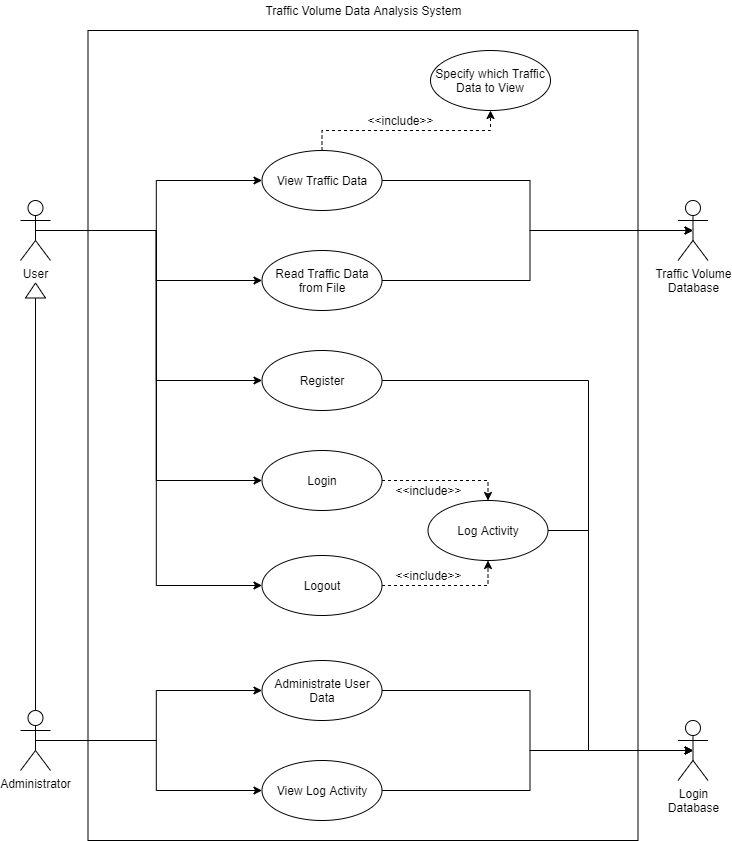

The diagram above was exported from draw.io. Its source (the exported page's mxGraphModel, read from the mxfile embedded in the PNG):
<mxGraphModel dx="1422" dy="822" grid="1" gridSize="10" guides="1" tooltips="1" connect="1" arrows="1" fold="1" page="1" pageScale="1" pageWidth="827" pageHeight="1169" math="0" shadow="0">
  <root>
    <mxCell id="0" />
    <mxCell id="1" parent="0" />
    <mxCell id="e1dWtfAlgGluO0mJMYT2-35" value="" style="rounded=0;whiteSpace=wrap;html=1;fillColor=#ffffff;" parent="1" vertex="1">
      <mxGeometry x="147.5" y="130" width="550" height="810" as="geometry" />
    </mxCell>
    <mxCell id="e1dWtfAlgGluO0mJMYT2-4" value="Traffic Volume Data Analysis System" style="text;html=1;align=center;verticalAlign=middle;resizable=0;points=[];autosize=1;" parent="1" vertex="1">
      <mxGeometry x="317.5" y="100" width="210" height="20" as="geometry" />
    </mxCell>
    <mxCell id="vostHr5QpfoPxDGV7g92-1" value="" style="group" vertex="1" connectable="0" parent="1">
      <mxGeometry x="80" y="300" width="687.5" height="620" as="geometry" />
    </mxCell>
    <mxCell id="e1dWtfAlgGluO0mJMYT2-1" value="User" style="shape=umlActor;verticalLabelPosition=bottom;verticalAlign=top;html=1;outlineConnect=0;" parent="vostHr5QpfoPxDGV7g92-1" vertex="1">
      <mxGeometry width="30" height="60" as="geometry" />
    </mxCell>
    <mxCell id="e1dWtfAlgGluO0mJMYT2-13" value="Login&lt;br&gt;Database" style="shape=umlActor;verticalLabelPosition=bottom;verticalAlign=top;html=1;outlineConnect=0;" parent="vostHr5QpfoPxDGV7g92-1" vertex="1">
      <mxGeometry x="657.5" y="520" width="30" height="60" as="geometry" />
    </mxCell>
    <mxCell id="e1dWtfAlgGluO0mJMYT2-28" value="" style="triangle;whiteSpace=wrap;html=1;rotation=-90;" parent="vostHr5QpfoPxDGV7g92-1" vertex="1">
      <mxGeometry x="7.5" y="80" width="15" height="20" as="geometry" />
    </mxCell>
    <mxCell id="e1dWtfAlgGluO0mJMYT2-31" value="Administrator" style="shape=umlActor;verticalLabelPosition=bottom;verticalAlign=top;html=1;outlineConnect=0;" parent="vostHr5QpfoPxDGV7g92-1" vertex="1">
      <mxGeometry y="510" width="30" height="60" as="geometry" />
    </mxCell>
    <mxCell id="e1dWtfAlgGluO0mJMYT2-30" style="edgeStyle=orthogonalEdgeStyle;rounded=0;orthogonalLoop=1;jettySize=auto;html=1;exitX=0;exitY=0.5;exitDx=0;exitDy=0;endArrow=none;endFill=0;entryX=0.5;entryY=0;entryDx=0;entryDy=0;entryPerimeter=0;" parent="vostHr5QpfoPxDGV7g92-1" source="e1dWtfAlgGluO0mJMYT2-28" target="e1dWtfAlgGluO0mJMYT2-31" edge="1">
      <mxGeometry relative="1" as="geometry">
        <mxPoint x="22.36206896551721" y="169.9999999999999" as="targetPoint" />
        <Array as="points">
          <mxPoint x="15.5" y="98" />
          <mxPoint x="15.5" y="299" />
        </Array>
      </mxGeometry>
    </mxCell>
    <mxCell id="TCwlbJRRITeAcc4Rf7NZ-26" style="edgeStyle=orthogonalEdgeStyle;rounded=0;orthogonalLoop=1;jettySize=auto;html=1;exitX=1;exitY=0.5;exitDx=0;exitDy=0;entryX=0.5;entryY=0.5;entryDx=0;entryDy=0;entryPerimeter=0;" parent="vostHr5QpfoPxDGV7g92-1" source="TCwlbJRRITeAcc4Rf7NZ-9" target="e1dWtfAlgGluO0mJMYT2-13" edge="1">
      <mxGeometry relative="1" as="geometry" />
    </mxCell>
    <mxCell id="TCwlbJRRITeAcc4Rf7NZ-9" value="View Log Activity" style="ellipse;whiteSpace=wrap;html=1;" parent="vostHr5QpfoPxDGV7g92-1" vertex="1">
      <mxGeometry x="241.5" y="560" width="120" height="60" as="geometry" />
    </mxCell>
    <mxCell id="TCwlbJRRITeAcc4Rf7NZ-31" style="edgeStyle=orthogonalEdgeStyle;rounded=0;orthogonalLoop=1;jettySize=auto;html=1;exitX=0.5;exitY=0.5;exitDx=0;exitDy=0;exitPerimeter=0;" parent="vostHr5QpfoPxDGV7g92-1" source="e1dWtfAlgGluO0mJMYT2-31" target="TCwlbJRRITeAcc4Rf7NZ-9" edge="1">
      <mxGeometry relative="1" as="geometry" />
    </mxCell>
    <mxCell id="TCwlbJRRITeAcc4Rf7NZ-24" style="edgeStyle=orthogonalEdgeStyle;rounded=0;orthogonalLoop=1;jettySize=auto;html=1;exitX=1;exitY=0.5;exitDx=0;exitDy=0;entryX=0.5;entryY=0.5;entryDx=0;entryDy=0;entryPerimeter=0;" parent="vostHr5QpfoPxDGV7g92-1" source="TCwlbJRRITeAcc4Rf7NZ-10" target="e1dWtfAlgGluO0mJMYT2-13" edge="1">
      <mxGeometry relative="1" as="geometry" />
    </mxCell>
    <mxCell id="TCwlbJRRITeAcc4Rf7NZ-10" value="Administrate User Data" style="ellipse;whiteSpace=wrap;html=1;" parent="vostHr5QpfoPxDGV7g92-1" vertex="1">
      <mxGeometry x="241.5" y="460" width="120" height="60" as="geometry" />
    </mxCell>
    <mxCell id="TCwlbJRRITeAcc4Rf7NZ-30" style="edgeStyle=orthogonalEdgeStyle;rounded=0;orthogonalLoop=1;jettySize=auto;html=1;exitX=0.5;exitY=0.5;exitDx=0;exitDy=0;exitPerimeter=0;entryX=0;entryY=0.5;entryDx=0;entryDy=0;" parent="vostHr5QpfoPxDGV7g92-1" source="e1dWtfAlgGluO0mJMYT2-31" target="TCwlbJRRITeAcc4Rf7NZ-10" edge="1">
      <mxGeometry relative="1" as="geometry" />
    </mxCell>
    <mxCell id="TCwlbJRRITeAcc4Rf7NZ-11" value="" style="group" parent="vostHr5QpfoPxDGV7g92-1" vertex="1" connectable="0">
      <mxGeometry x="241.5" y="150" width="286" height="265" as="geometry" />
    </mxCell>
    <mxCell id="e1dWtfAlgGluO0mJMYT2-7" value="Register" style="ellipse;whiteSpace=wrap;html=1;" parent="TCwlbJRRITeAcc4Rf7NZ-11" vertex="1">
      <mxGeometry width="120" height="60" as="geometry" />
    </mxCell>
    <mxCell id="e1dWtfAlgGluO0mJMYT2-8" value="Login" style="ellipse;whiteSpace=wrap;html=1;" parent="TCwlbJRRITeAcc4Rf7NZ-11" vertex="1">
      <mxGeometry y="100" width="120" height="60" as="geometry" />
    </mxCell>
    <mxCell id="e1dWtfAlgGluO0mJMYT2-17" value="Logout" style="ellipse;whiteSpace=wrap;html=1;" parent="TCwlbJRRITeAcc4Rf7NZ-11" vertex="1">
      <mxGeometry y="205" width="120" height="60" as="geometry" />
    </mxCell>
    <mxCell id="e1dWtfAlgGluO0mJMYT2-19" value="Log Activity" style="ellipse;whiteSpace=wrap;html=1;" parent="TCwlbJRRITeAcc4Rf7NZ-11" vertex="1">
      <mxGeometry x="166" y="150" width="120" height="60" as="geometry" />
    </mxCell>
    <mxCell id="e1dWtfAlgGluO0mJMYT2-20" style="edgeStyle=orthogonalEdgeStyle;rounded=0;orthogonalLoop=1;jettySize=auto;html=1;exitX=1;exitY=0.5;exitDx=0;exitDy=0;entryX=0.5;entryY=0;entryDx=0;entryDy=0;dashed=1;" parent="TCwlbJRRITeAcc4Rf7NZ-11" source="e1dWtfAlgGluO0mJMYT2-8" target="e1dWtfAlgGluO0mJMYT2-19" edge="1">
      <mxGeometry relative="1" as="geometry" />
    </mxCell>
    <mxCell id="e1dWtfAlgGluO0mJMYT2-21" style="edgeStyle=orthogonalEdgeStyle;rounded=0;orthogonalLoop=1;jettySize=auto;html=1;exitX=1;exitY=0.5;exitDx=0;exitDy=0;entryX=0.5;entryY=1;entryDx=0;entryDy=0;dashed=1;" parent="TCwlbJRRITeAcc4Rf7NZ-11" source="e1dWtfAlgGluO0mJMYT2-17" target="e1dWtfAlgGluO0mJMYT2-19" edge="1">
      <mxGeometry relative="1" as="geometry" />
    </mxCell>
    <mxCell id="e1dWtfAlgGluO0mJMYT2-22" value="&amp;lt;&amp;lt;include&amp;gt;&amp;gt;" style="text;html=1;align=center;verticalAlign=middle;resizable=0;points=[];autosize=1;" parent="TCwlbJRRITeAcc4Rf7NZ-11" vertex="1">
      <mxGeometry x="126" y="130" width="80" height="20" as="geometry" />
    </mxCell>
    <mxCell id="e1dWtfAlgGluO0mJMYT2-23" value="&amp;lt;&amp;lt;include&amp;gt;&amp;gt;" style="text;html=1;align=center;verticalAlign=middle;resizable=0;points=[];autosize=1;" parent="TCwlbJRRITeAcc4Rf7NZ-11" vertex="1">
      <mxGeometry x="126" y="215" width="80" height="20" as="geometry" />
    </mxCell>
    <mxCell id="TCwlbJRRITeAcc4Rf7NZ-12" value="" style="group" parent="TCwlbJRRITeAcc4Rf7NZ-11" vertex="1" connectable="0">
      <mxGeometry y="-200" width="120" height="160" as="geometry" />
    </mxCell>
    <mxCell id="e1dWtfAlgGluO0mJMYT2-33" value="Read Traffic Data from File" style="ellipse;whiteSpace=wrap;html=1;" parent="TCwlbJRRITeAcc4Rf7NZ-12" vertex="1">
      <mxGeometry y="100" width="120" height="60" as="geometry" />
    </mxCell>
    <mxCell id="e1dWtfAlgGluO0mJMYT2-34" value="View Traffic Data" style="ellipse;whiteSpace=wrap;html=1;" parent="TCwlbJRRITeAcc4Rf7NZ-12" vertex="1">
      <mxGeometry width="120" height="60" as="geometry" />
    </mxCell>
    <mxCell id="TCwlbJRRITeAcc4Rf7NZ-13" style="edgeStyle=orthogonalEdgeStyle;rounded=0;orthogonalLoop=1;jettySize=auto;html=1;exitX=0.5;exitY=0.5;exitDx=0;exitDy=0;exitPerimeter=0;entryX=0;entryY=0.5;entryDx=0;entryDy=0;" parent="vostHr5QpfoPxDGV7g92-1" source="e1dWtfAlgGluO0mJMYT2-1" target="e1dWtfAlgGluO0mJMYT2-7" edge="1">
      <mxGeometry relative="1" as="geometry" />
    </mxCell>
    <mxCell id="TCwlbJRRITeAcc4Rf7NZ-14" style="edgeStyle=orthogonalEdgeStyle;rounded=0;orthogonalLoop=1;jettySize=auto;html=1;exitX=0.5;exitY=0.5;exitDx=0;exitDy=0;exitPerimeter=0;entryX=0;entryY=0.5;entryDx=0;entryDy=0;" parent="vostHr5QpfoPxDGV7g92-1" source="e1dWtfAlgGluO0mJMYT2-1" target="e1dWtfAlgGluO0mJMYT2-8" edge="1">
      <mxGeometry relative="1" as="geometry" />
    </mxCell>
    <mxCell id="e1dWtfAlgGluO0mJMYT2-18" style="edgeStyle=orthogonalEdgeStyle;rounded=0;orthogonalLoop=1;jettySize=auto;html=1;exitX=0.5;exitY=0.5;exitDx=0;exitDy=0;exitPerimeter=0;entryX=0;entryY=0.5;entryDx=0;entryDy=0;" parent="vostHr5QpfoPxDGV7g92-1" source="e1dWtfAlgGluO0mJMYT2-1" target="e1dWtfAlgGluO0mJMYT2-17" edge="1">
      <mxGeometry relative="1" as="geometry" />
    </mxCell>
    <mxCell id="TCwlbJRRITeAcc4Rf7NZ-4" style="edgeStyle=orthogonalEdgeStyle;rounded=0;orthogonalLoop=1;jettySize=auto;html=1;exitX=0.5;exitY=0.5;exitDx=0;exitDy=0;exitPerimeter=0;entryX=0;entryY=0.5;entryDx=0;entryDy=0;" parent="vostHr5QpfoPxDGV7g92-1" source="e1dWtfAlgGluO0mJMYT2-1" target="e1dWtfAlgGluO0mJMYT2-33" edge="1">
      <mxGeometry relative="1" as="geometry" />
    </mxCell>
    <mxCell id="TCwlbJRRITeAcc4Rf7NZ-5" style="edgeStyle=orthogonalEdgeStyle;rounded=0;orthogonalLoop=1;jettySize=auto;html=1;exitX=0.5;exitY=0.5;exitDx=0;exitDy=0;exitPerimeter=0;entryX=0;entryY=0.5;entryDx=0;entryDy=0;" parent="vostHr5QpfoPxDGV7g92-1" source="e1dWtfAlgGluO0mJMYT2-1" target="e1dWtfAlgGluO0mJMYT2-34" edge="1">
      <mxGeometry relative="1" as="geometry" />
    </mxCell>
    <mxCell id="e1dWtfAlgGluO0mJMYT2-15" value="Traffic Volume&lt;br&gt;Database" style="shape=umlActor;verticalLabelPosition=bottom;verticalAlign=top;html=1;outlineConnect=0;" parent="vostHr5QpfoPxDGV7g92-1" vertex="1">
      <mxGeometry x="657.5" width="30" height="60" as="geometry" />
    </mxCell>
    <mxCell id="TCwlbJRRITeAcc4Rf7NZ-6" style="edgeStyle=orthogonalEdgeStyle;rounded=0;orthogonalLoop=1;jettySize=auto;html=1;exitX=1;exitY=0.5;exitDx=0;exitDy=0;entryX=0.5;entryY=0.5;entryDx=0;entryDy=0;entryPerimeter=0;" parent="vostHr5QpfoPxDGV7g92-1" source="e1dWtfAlgGluO0mJMYT2-33" target="e1dWtfAlgGluO0mJMYT2-15" edge="1">
      <mxGeometry relative="1" as="geometry" />
    </mxCell>
    <mxCell id="TCwlbJRRITeAcc4Rf7NZ-32" style="edgeStyle=orthogonalEdgeStyle;rounded=0;orthogonalLoop=1;jettySize=auto;html=1;exitX=1;exitY=0.5;exitDx=0;exitDy=0;entryX=0.5;entryY=0.5;entryDx=0;entryDy=0;entryPerimeter=0;" parent="vostHr5QpfoPxDGV7g92-1" source="e1dWtfAlgGluO0mJMYT2-19" target="e1dWtfAlgGluO0mJMYT2-13" edge="1">
      <mxGeometry relative="1" as="geometry">
        <Array as="points">
          <mxPoint x="568" y="330" />
          <mxPoint x="568" y="550" />
        </Array>
      </mxGeometry>
    </mxCell>
    <mxCell id="TCwlbJRRITeAcc4Rf7NZ-8" style="edgeStyle=orthogonalEdgeStyle;rounded=0;orthogonalLoop=1;jettySize=auto;html=1;exitX=1;exitY=0.5;exitDx=0;exitDy=0;entryX=0.5;entryY=0.5;entryDx=0;entryDy=0;entryPerimeter=0;" parent="vostHr5QpfoPxDGV7g92-1" source="e1dWtfAlgGluO0mJMYT2-34" target="e1dWtfAlgGluO0mJMYT2-15" edge="1">
      <mxGeometry relative="1" as="geometry" />
    </mxCell>
    <mxCell id="TCwlbJRRITeAcc4Rf7NZ-33" style="edgeStyle=orthogonalEdgeStyle;rounded=0;orthogonalLoop=1;jettySize=auto;html=1;exitX=1;exitY=0.5;exitDx=0;exitDy=0;entryX=0.5;entryY=0.5;entryDx=0;entryDy=0;entryPerimeter=0;" parent="vostHr5QpfoPxDGV7g92-1" source="e1dWtfAlgGluO0mJMYT2-7" target="e1dWtfAlgGluO0mJMYT2-13" edge="1">
      <mxGeometry relative="1" as="geometry">
        <Array as="points">
          <mxPoint x="568" y="180" />
          <mxPoint x="568" y="550" />
        </Array>
      </mxGeometry>
    </mxCell>
    <mxCell id="vostHr5QpfoPxDGV7g92-2" value="Specify which Traffic Data to View" style="ellipse;whiteSpace=wrap;html=1;" vertex="1" parent="1">
      <mxGeometry x="490" y="150" width="120" height="60" as="geometry" />
    </mxCell>
    <mxCell id="vostHr5QpfoPxDGV7g92-3" style="edgeStyle=orthogonalEdgeStyle;rounded=0;orthogonalLoop=1;jettySize=auto;html=1;exitX=0.5;exitY=0;exitDx=0;exitDy=0;entryX=0.5;entryY=1;entryDx=0;entryDy=0;dashed=1;" edge="1" parent="1" source="e1dWtfAlgGluO0mJMYT2-34" target="vostHr5QpfoPxDGV7g92-2">
      <mxGeometry relative="1" as="geometry" />
    </mxCell>
    <mxCell id="vostHr5QpfoPxDGV7g92-4" value="&amp;lt;&amp;lt;include&amp;gt;&amp;gt;" style="text;html=1;align=center;verticalAlign=middle;resizable=0;points=[];autosize=1;" vertex="1" parent="1">
      <mxGeometry x="420" y="210" width="80" height="20" as="geometry" />
    </mxCell>
  </root>
</mxGraphModel>